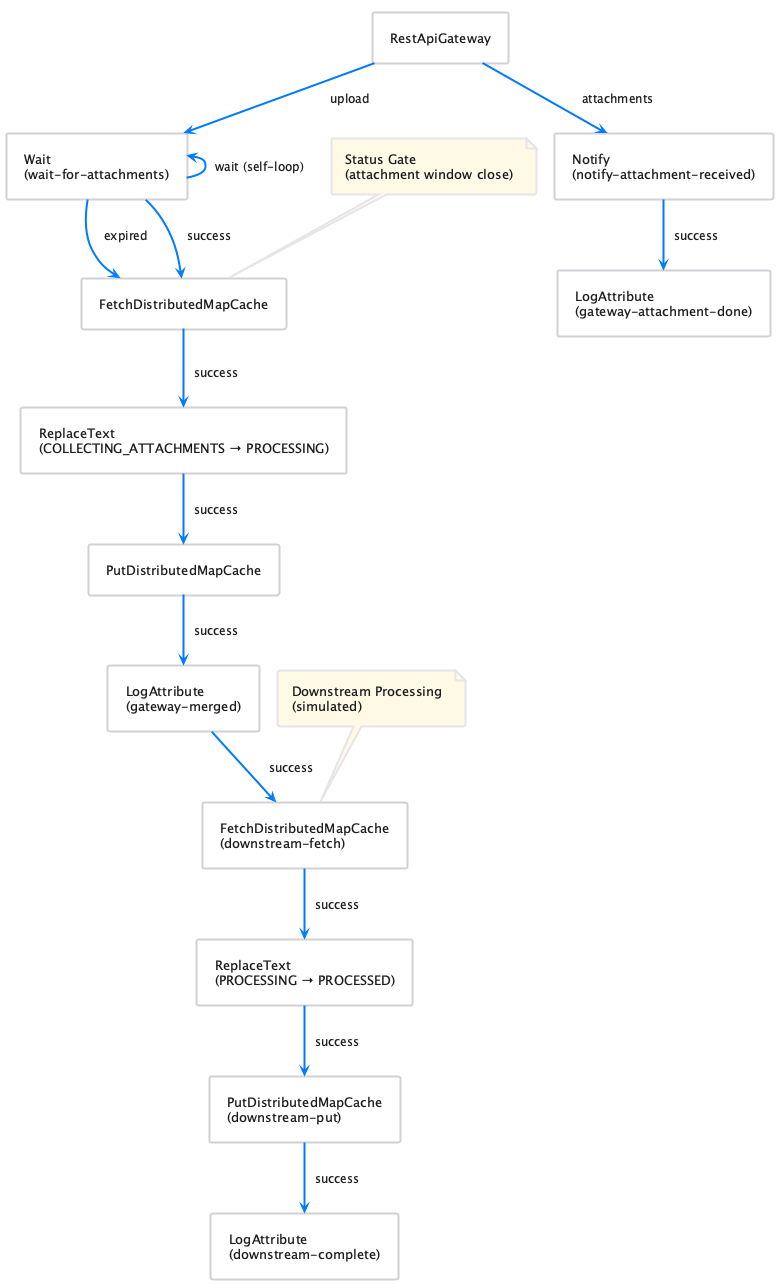

The diagram above was rendered by PlantUML. Its source (embedded in the PNG):
@startuml
!include plantuml.skin
!pragma layout smetana

rectangle "RestApiGateway" as gw
rectangle "Wait\n(wait-for-attachments)" as wait
rectangle "Notify\n(notify-attachment-received)" as notify

note "Status Gate\n(attachment window close)" as n1
rectangle "FetchDistributedMapCache" as fetch
rectangle "ReplaceText\n(COLLECTING_ATTACHMENTS → PROCESSING)" as replace
rectangle "PutDistributedMapCache" as put
rectangle "LogAttribute\n(gateway-merged)" as logMerged

note "Downstream Processing\n(simulated)" as n2
rectangle "FetchDistributedMapCache\n(downstream-fetch)" as fetch2
rectangle "ReplaceText\n(PROCESSING → PROCESSED)" as replace2
rectangle "PutDistributedMapCache\n(downstream-put)" as put2
rectangle "LogAttribute\n(downstream-complete)" as logComplete

rectangle "LogAttribute\n(gateway-attachment-done)" as logAttach

gw -down-> wait : upload
gw -down-> notify : attachments
wait -left-> wait : wait (self-loop)
wait -down-> fetch : success
wait -down-> fetch : expired
notify -down-> logAttach : success
fetch -down-> replace : success
replace -down-> put : success
put -down-> logMerged : success

n1 .. fetch
n2 .. fetch2

logMerged -down-> fetch2 : success
fetch2 -down-> replace2 : success
replace2 -down-> put2 : success
put2 -down-> logComplete : success
@enduml